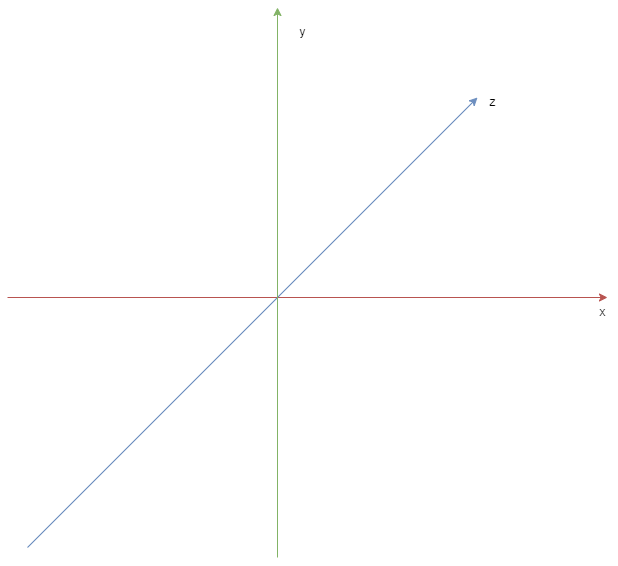

The diagram above was exported from draw.io. Its source (the exported page's mxGraphModel, read from the mxfile embedded in the PNG):
<mxGraphModel dx="1364" dy="1174" grid="1" gridSize="10" guides="1" tooltips="1" connect="1" arrows="1" fold="1" page="0" pageScale="1" pageWidth="827" pageHeight="1169" math="0" shadow="0">
  <root>
    <mxCell id="0" />
    <mxCell id="1" parent="0" />
    <mxCell id="2" value="" style="edgeStyle=none;orthogonalLoop=1;jettySize=auto;html=1;fillColor=#f8cecc;strokeColor=#b85450;" edge="1" parent="1">
      <mxGeometry width="100" relative="1" as="geometry">
        <mxPoint x="60" y="710" as="sourcePoint" />
        <mxPoint x="660" y="710" as="targetPoint" />
        <Array as="points" />
      </mxGeometry>
    </mxCell>
    <mxCell id="3" value="" style="edgeStyle=none;orthogonalLoop=1;jettySize=auto;html=1;fillColor=#dae8fc;strokeColor=#6c8ebf;" edge="1" parent="1">
      <mxGeometry width="100" relative="1" as="geometry">
        <mxPoint x="80" y="960" as="sourcePoint" />
        <mxPoint x="530" y="510" as="targetPoint" />
        <Array as="points" />
      </mxGeometry>
    </mxCell>
    <mxCell id="4" value="x" style="text;html=1;align=center;verticalAlign=middle;resizable=0;points=[];autosize=1;strokeColor=none;fillColor=none;" vertex="1" parent="1">
      <mxGeometry x="640" y="710" width="30" height="30" as="geometry" />
    </mxCell>
    <mxCell id="5" value="z" style="text;html=1;align=center;verticalAlign=middle;resizable=0;points=[];autosize=1;strokeColor=none;fillColor=none;" vertex="1" parent="1">
      <mxGeometry x="530" y="500" width="30" height="30" as="geometry" />
    </mxCell>
    <mxCell id="6" value="" style="edgeStyle=none;orthogonalLoop=1;jettySize=auto;html=1;fillColor=#d5e8d4;strokeColor=#82b366;" edge="1" parent="1">
      <mxGeometry width="100" relative="1" as="geometry">
        <mxPoint x="330" y="970" as="sourcePoint" />
        <mxPoint x="330" y="420" as="targetPoint" />
        <Array as="points" />
      </mxGeometry>
    </mxCell>
    <mxCell id="8" value="y" style="text;html=1;align=center;verticalAlign=middle;resizable=0;points=[];autosize=1;strokeColor=none;fillColor=none;" vertex="1" parent="1">
      <mxGeometry x="340" y="430" width="30" height="30" as="geometry" />
    </mxCell>
  </root>
</mxGraphModel>